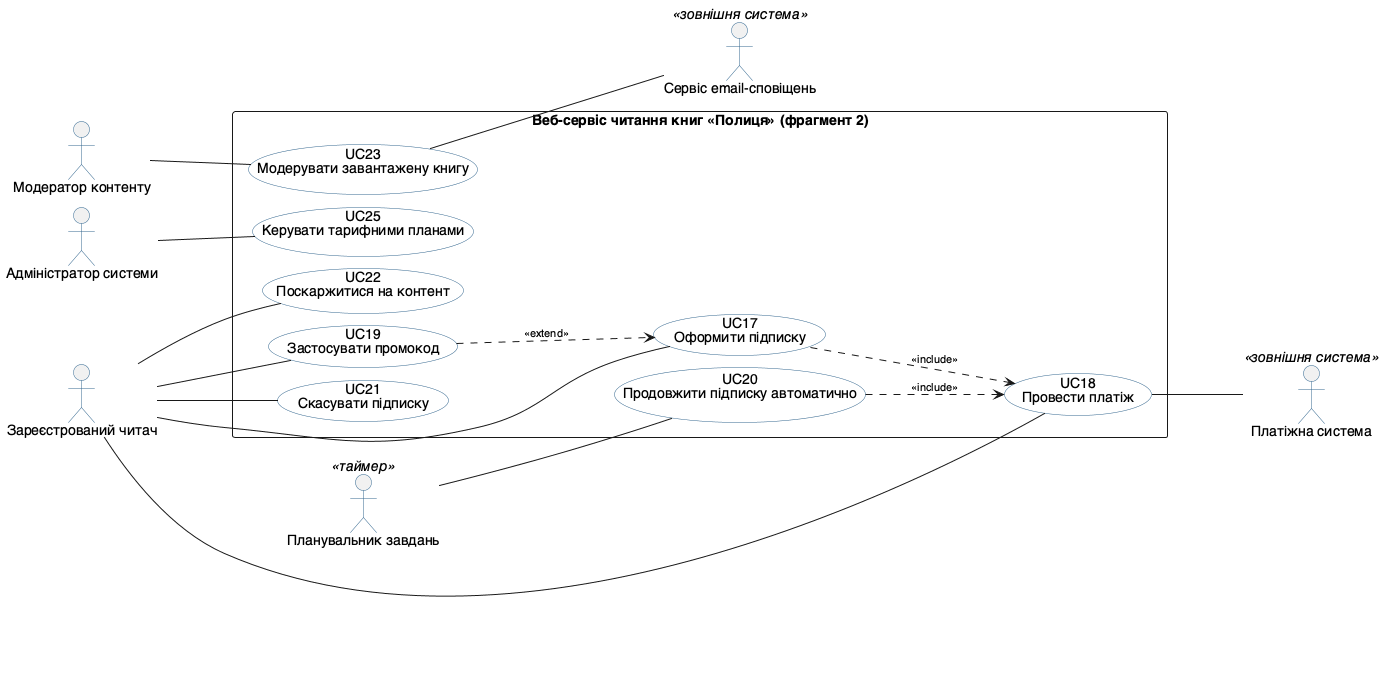

The diagram above was rendered by PlantUML. Its source (embedded in the PNG):
@startuml
' Лабораторна робота №1. Фрагмент 2 діаграми варіантів використання:
' «Підписка, модерація та адміністрування»
' Предметна область: веб-сервіс завантаження та читання книг «Полиця»
' Камінський Олексій Дмитрович, група ВТ-23-2

skinparam defaultFontName "Helvetica"
skinparam shadowing false
skinparam nodesep 12
skinparam ranksep 90
skinparam packageStyle rectangle
skinparam ArrowFontSize 11
skinparam usecase {
  BackgroundColor #FEFEFE
  BorderColor #33668E
}
skinparam actor {
  BorderColor #33668E
}
left to right direction

actor "Зареєстрований читач" as Reader
actor "Модератор контенту" as Moderator
actor "Адміністратор системи" as Admin
actor "Планувальник завдань" as Scheduler <<таймер>>
actor "Платіжна система" as PaySys <<зовнішня система>>
actor "Сервіс email-сповіщень" as Mailer <<зовнішня система>>

rectangle "Веб-сервіс читання книг «Полиця» (фрагмент 2)" {
  usecase "UC17\nОформити підписку" as UC17
  usecase "UC18\nПровести платіж" as UC18
  usecase "UC19\nЗастосувати промокод" as UC19
  usecase "UC20\nПродовжити підписку автоматично" as UC20
  usecase "UC21\nСкасувати підписку" as UC21
  usecase "UC22\nПоскаржитися на контент" as UC22
  usecase "UC23\nМодерувати завантажену книгу" as UC23
  usecase "UC25\nКерувати тарифними планами" as UC25
}

Reader -- UC17
Reader -- UC18
Reader -- UC19
Reader -- UC21
Reader -- UC22

Moderator -- UC23
Admin -- UC25
Scheduler -- UC20

UC18 -- PaySys
UC23 -- Mailer

UC17 ..> UC18 : <<include>>
UC20 ..> UC18 : <<include>>
UC19 ..> UC17 : <<extend>>
@enduml